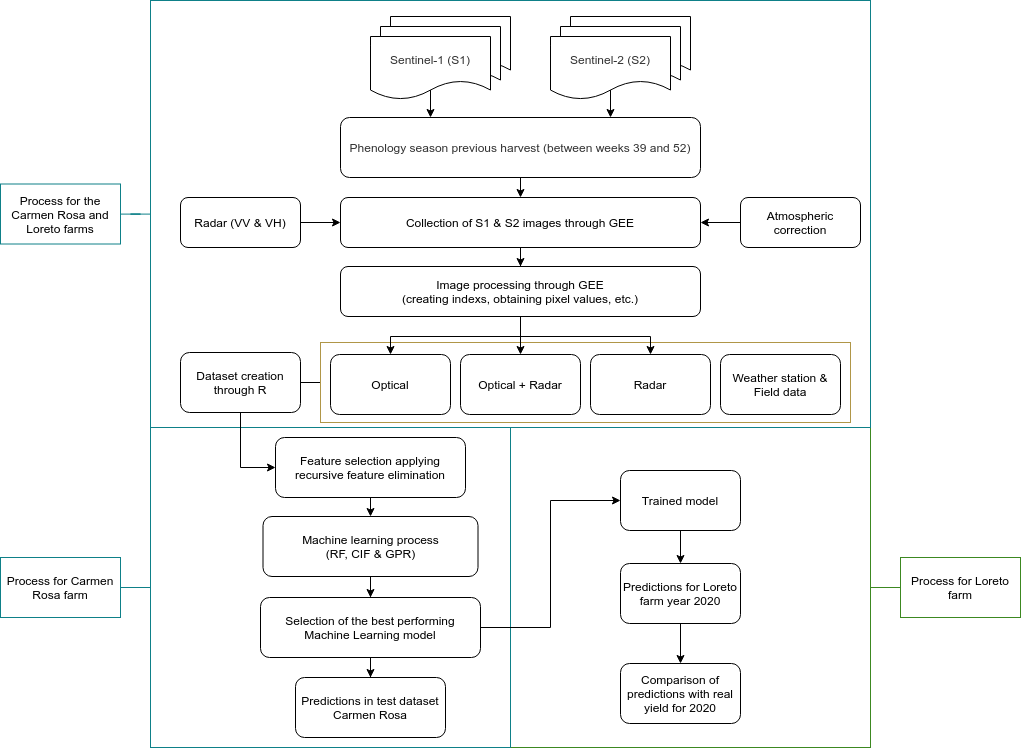

The diagram above was exported from draw.io. Its source (the exported page's mxGraphModel, read from the mxfile embedded in the PNG):
<mxGraphModel dx="1736" dy="1759" grid="1" gridSize="10" guides="1" tooltips="1" connect="1" arrows="1" fold="1" page="1" pageScale="1" pageWidth="1169" pageHeight="827" math="0" shadow="0">
  <root>
    <mxCell id="0" />
    <mxCell id="1" parent="0" />
    <mxCell id="2" value="" style="rounded=0;whiteSpace=wrap;html=1;verticalAlign=middle;fillColor=none;strokeColor=#3C8821;" vertex="1" parent="1">
      <mxGeometry x="570" y="-343" width="360" height="320" as="geometry" />
    </mxCell>
    <mxCell id="3" value="" style="rounded=0;whiteSpace=wrap;html=1;strokeColor=#0e8088;verticalAlign=middle;fillColor=none;" vertex="1" parent="1">
      <mxGeometry x="210" y="-343" width="360" height="320" as="geometry" />
    </mxCell>
    <mxCell id="4" value="" style="rounded=0;whiteSpace=wrap;html=1;strokeColor=#0e8088;verticalAlign=top;fillColor=none;" vertex="1" parent="1">
      <mxGeometry x="210" y="-770" width="720" height="427" as="geometry" />
    </mxCell>
    <mxCell id="5" value="" style="edgeStyle=orthogonalEdgeStyle;rounded=0;orthogonalLoop=1;jettySize=auto;html=1;endArrow=none;endFill=0;" edge="1" source="6" target="39" parent="1">
      <mxGeometry relative="1" as="geometry" />
    </mxCell>
    <mxCell id="6" value="" style="rounded=0;whiteSpace=wrap;html=1;fillColor=none;strokeColor=#B09647;" vertex="1" parent="1">
      <mxGeometry x="380" y="-428" width="530" height="80" as="geometry" />
    </mxCell>
    <mxCell id="7" style="edgeStyle=orthogonalEdgeStyle;rounded=0;orthogonalLoop=1;jettySize=auto;html=1;" edge="1" source="8" target="29" parent="1">
      <mxGeometry relative="1" as="geometry" />
    </mxCell>
    <mxCell id="8" value="&lt;font color=&quot;#000000&quot;&gt;Collection of S1 &amp;amp; S2 images through GEE&lt;/font&gt;" style="rounded=1;whiteSpace=wrap;html=1;" vertex="1" parent="1">
      <mxGeometry x="400" y="-573" width="360" height="50" as="geometry" />
    </mxCell>
    <mxCell id="9" style="edgeStyle=orthogonalEdgeStyle;rounded=0;orthogonalLoop=1;jettySize=auto;html=1;exitX=0.5;exitY=1;exitDx=0;exitDy=0;entryX=0.5;entryY=0;entryDx=0;entryDy=0;endArrow=classic;endFill=1;" edge="1" source="10" target="37" parent="1">
      <mxGeometry relative="1" as="geometry" />
    </mxCell>
    <mxCell id="10" value="Feature selection applying recursive feature elimination" style="rounded=1;whiteSpace=wrap;html=1;" vertex="1" parent="1">
      <mxGeometry x="335" y="-333" width="190" height="60" as="geometry" />
    </mxCell>
    <mxCell id="11" style="edgeStyle=orthogonalEdgeStyle;rounded=0;orthogonalLoop=1;jettySize=auto;html=1;endArrow=classic;endFill=1;" edge="1" source="13" target="19" parent="1">
      <mxGeometry relative="1" as="geometry" />
    </mxCell>
    <mxCell id="12" style="edgeStyle=orthogonalEdgeStyle;rounded=0;orthogonalLoop=1;jettySize=auto;html=1;entryX=0;entryY=0.5;entryDx=0;entryDy=0;endArrow=classic;endFill=1;" edge="1" source="13" target="45" parent="1">
      <mxGeometry relative="1" as="geometry" />
    </mxCell>
    <mxCell id="13" value="Selection of the best performing Machine Learning model" style="rounded=1;whiteSpace=wrap;html=1;strokeColor=#000000;fillColor=#ffffff;" vertex="1" parent="1">
      <mxGeometry x="320" y="-173" width="220" height="60" as="geometry" />
    </mxCell>
    <mxCell id="14" value="&lt;font color=&quot;#333333&quot;&gt;Phenology season previous harvest (between weeks 39 and 52)&lt;/font&gt;" style="rounded=1;whiteSpace=wrap;html=1;" vertex="1" parent="1">
      <mxGeometry x="400" y="-653" width="360" height="60" as="geometry" />
    </mxCell>
    <mxCell id="15" value="Weather station &amp;amp; Field data" style="rounded=1;whiteSpace=wrap;html=1;" vertex="1" parent="1">
      <mxGeometry x="780" y="-416" width="120" height="60" as="geometry" />
    </mxCell>
    <mxCell id="16" value="" style="endArrow=classic;html=1;fillColor=#ffe6cc;entryX=0.25;entryY=0;entryDx=0;entryDy=0;exitX=0.5;exitY=0;exitDx=0;exitDy=0;" edge="1" source="22" target="14" parent="1">
      <mxGeometry width="50" height="50" relative="1" as="geometry">
        <mxPoint x="370" y="-641" as="sourcePoint" />
        <mxPoint x="710" y="-551" as="targetPoint" />
      </mxGeometry>
    </mxCell>
    <mxCell id="17" value="" style="endArrow=classic;html=1;fillColor=#f5f5f5;entryX=0.75;entryY=0;entryDx=0;entryDy=0;exitX=0.5;exitY=0.625;exitDx=0;exitDy=0;exitPerimeter=0;" edge="1" source="25" target="14" parent="1">
      <mxGeometry width="50" height="50" relative="1" as="geometry">
        <mxPoint x="840" y="-631" as="sourcePoint" />
        <mxPoint x="715.0000000000002" y="-601" as="targetPoint" />
      </mxGeometry>
    </mxCell>
    <mxCell id="18" value="" style="endArrow=classic;html=1;exitX=0.5;exitY=1;exitDx=0;exitDy=0;fillColor=#f5f5f5;" edge="1" source="14" target="8" parent="1">
      <mxGeometry width="50" height="50" relative="1" as="geometry">
        <mxPoint x="775.0000000000002" y="-591" as="sourcePoint" />
        <mxPoint x="440" y="-591" as="targetPoint" />
      </mxGeometry>
    </mxCell>
    <mxCell id="19" value="Predictions in test dataset Carmen Rosa" style="rounded=1;whiteSpace=wrap;html=1;fillColor=#ffffff;strokeColor=#000000;" vertex="1" parent="1">
      <mxGeometry x="355" y="-93" width="150" height="60" as="geometry" />
    </mxCell>
    <mxCell id="20" value="" style="shape=document;whiteSpace=wrap;html=1;boundedLbl=1;" vertex="1" parent="1">
      <mxGeometry x="450" y="-754" width="120" height="63" as="geometry" />
    </mxCell>
    <mxCell id="21" value="" style="shape=document;whiteSpace=wrap;html=1;boundedLbl=1;" vertex="1" parent="1">
      <mxGeometry x="440" y="-744" width="120" height="63" as="geometry" />
    </mxCell>
    <mxCell id="22" value="&lt;span style=&quot;color: rgb(51 , 51 , 51)&quot;&gt;Sentinel-1 (S1)&lt;/span&gt;" style="shape=document;whiteSpace=wrap;html=1;boundedLbl=1;" vertex="1" parent="1">
      <mxGeometry x="430" y="-734" width="120" height="63" as="geometry" />
    </mxCell>
    <mxCell id="23" value="" style="shape=document;whiteSpace=wrap;html=1;boundedLbl=1;" vertex="1" parent="1">
      <mxGeometry x="630" y="-754" width="120" height="63" as="geometry" />
    </mxCell>
    <mxCell id="24" value="" style="shape=document;whiteSpace=wrap;html=1;boundedLbl=1;" vertex="1" parent="1">
      <mxGeometry x="620" y="-744" width="120" height="63" as="geometry" />
    </mxCell>
    <mxCell id="25" value="&lt;font color=&quot;#333333&quot;&gt;Sentinel-2 (S2)&lt;/font&gt;" style="shape=document;whiteSpace=wrap;html=1;boundedLbl=1;" vertex="1" parent="1">
      <mxGeometry x="610" y="-734" width="120" height="63" as="geometry" />
    </mxCell>
    <mxCell id="26" style="edgeStyle=orthogonalEdgeStyle;rounded=0;orthogonalLoop=1;jettySize=auto;html=1;exitX=0.5;exitY=1;exitDx=0;exitDy=0;" edge="1" source="29" target="30" parent="1">
      <mxGeometry relative="1" as="geometry" />
    </mxCell>
    <mxCell id="27" style="edgeStyle=orthogonalEdgeStyle;rounded=0;orthogonalLoop=1;jettySize=auto;html=1;entryX=0.5;entryY=0;entryDx=0;entryDy=0;" edge="1" source="29" target="51" parent="1">
      <mxGeometry relative="1" as="geometry">
        <mxPoint x="580" y="-416" as="targetPoint" />
      </mxGeometry>
    </mxCell>
    <mxCell id="28" style="edgeStyle=orthogonalEdgeStyle;rounded=0;orthogonalLoop=1;jettySize=auto;html=1;exitX=0.5;exitY=1;exitDx=0;exitDy=0;entryX=0.5;entryY=0;entryDx=0;entryDy=0;" edge="1" source="29" target="31" parent="1">
      <mxGeometry relative="1" as="geometry" />
    </mxCell>
    <mxCell id="29" value="&lt;font color=&quot;#000000&quot;&gt;Image processing&amp;nbsp;&lt;/font&gt;&lt;span style=&quot;color: rgb(0 , 0 , 0)&quot;&gt;through GEE&lt;/span&gt;&lt;font color=&quot;#000000&quot;&gt;&lt;br&gt;(creating indexs, obtaining pixel values, etc.)&lt;/font&gt;" style="rounded=1;whiteSpace=wrap;html=1;" vertex="1" parent="1">
      <mxGeometry x="400" y="-504" width="360" height="50" as="geometry" />
    </mxCell>
    <mxCell id="30" value="Optical" style="rounded=1;whiteSpace=wrap;html=1;" vertex="1" parent="1">
      <mxGeometry x="390" y="-416" width="120" height="60" as="geometry" />
    </mxCell>
    <mxCell id="31" value="Radar" style="rounded=1;whiteSpace=wrap;html=1;" vertex="1" parent="1">
      <mxGeometry x="650" y="-416" width="120" height="60" as="geometry" />
    </mxCell>
    <mxCell id="32" style="edgeStyle=orthogonalEdgeStyle;rounded=0;orthogonalLoop=1;jettySize=auto;html=1;exitX=0;exitY=0.5;exitDx=0;exitDy=0;entryX=1;entryY=0.5;entryDx=0;entryDy=0;" edge="1" source="33" target="8" parent="1">
      <mxGeometry relative="1" as="geometry" />
    </mxCell>
    <mxCell id="33" value="Atmospheric correction" style="rounded=1;whiteSpace=wrap;html=1;" vertex="1" parent="1">
      <mxGeometry x="800" y="-573" width="120" height="50" as="geometry" />
    </mxCell>
    <mxCell id="34" style="edgeStyle=orthogonalEdgeStyle;rounded=0;orthogonalLoop=1;jettySize=auto;html=1;exitX=1;exitY=0.5;exitDx=0;exitDy=0;" edge="1" source="35" target="8" parent="1">
      <mxGeometry relative="1" as="geometry" />
    </mxCell>
    <mxCell id="35" value="Radar (VV &amp;amp; VH)" style="rounded=1;whiteSpace=wrap;html=1;strokeColor=#000000;fillColor=#ffffff;fontColor=#000000;" vertex="1" parent="1">
      <mxGeometry x="240" y="-573" width="120" height="50" as="geometry" />
    </mxCell>
    <mxCell id="36" style="edgeStyle=orthogonalEdgeStyle;rounded=0;orthogonalLoop=1;jettySize=auto;html=1;entryX=0.5;entryY=0;entryDx=0;entryDy=0;endArrow=classic;endFill=1;" edge="1" source="37" target="13" parent="1">
      <mxGeometry relative="1" as="geometry" />
    </mxCell>
    <mxCell id="37" value="Machine learning process&lt;br&gt;(RF, CIF &amp;amp; GPR)" style="rounded=1;whiteSpace=wrap;html=1;" vertex="1" parent="1">
      <mxGeometry x="322.5" y="-254" width="215" height="60" as="geometry" />
    </mxCell>
    <mxCell id="38" style="edgeStyle=orthogonalEdgeStyle;rounded=0;orthogonalLoop=1;jettySize=auto;html=1;exitX=0.5;exitY=1;exitDx=0;exitDy=0;entryX=0;entryY=0.5;entryDx=0;entryDy=0;endArrow=classic;endFill=1;" edge="1" source="39" target="10" parent="1">
      <mxGeometry relative="1" as="geometry" />
    </mxCell>
    <mxCell id="39" value="Dataset creation&lt;br&gt;through R" style="rounded=1;whiteSpace=wrap;html=1;" vertex="1" parent="1">
      <mxGeometry x="240" y="-418" width="120" height="60" as="geometry" />
    </mxCell>
    <mxCell id="40" value="" style="edgeStyle=orthogonalEdgeStyle;rounded=0;orthogonalLoop=1;jettySize=auto;html=1;endArrow=none;fontSize=12;strokeColor=#0e8088;" edge="1" source="41" target="4" parent="1">
      <mxGeometry relative="1" as="geometry" />
    </mxCell>
    <mxCell id="41" value="Process for the Carmen Rosa and Loreto farms" style="rounded=0;whiteSpace=wrap;html=1;strokeColor=#0e8088;verticalAlign=middle;fillColor=none;" vertex="1" parent="1">
      <mxGeometry x="60" y="-586.5" width="120" height="60" as="geometry" />
    </mxCell>
    <mxCell id="42" value="" style="edgeStyle=orthogonalEdgeStyle;rounded=0;orthogonalLoop=1;jettySize=auto;html=1;endArrow=none;fontSize=12;strokeColor=#0e8088;" edge="1" source="43" target="3" parent="1">
      <mxGeometry relative="1" as="geometry" />
    </mxCell>
    <mxCell id="43" value="Process for Carmen Rosa farm" style="rounded=0;whiteSpace=wrap;html=1;strokeColor=#0e8088;fillColor=none;verticalAlign=middle;align=center;" vertex="1" parent="1">
      <mxGeometry x="60" y="-213" width="120" height="60" as="geometry" />
    </mxCell>
    <mxCell id="44" value="" style="edgeStyle=orthogonalEdgeStyle;rounded=0;orthogonalLoop=1;jettySize=auto;html=1;endArrow=classic;endFill=1;" edge="1" source="45" target="47" parent="1">
      <mxGeometry relative="1" as="geometry" />
    </mxCell>
    <mxCell id="45" value="Trained model" style="rounded=1;whiteSpace=wrap;html=1;strokeColor=#000000;fillColor=#ffffff;verticalAlign=middle;" vertex="1" parent="1">
      <mxGeometry x="680" y="-300" width="120" height="60" as="geometry" />
    </mxCell>
    <mxCell id="46" value="" style="edgeStyle=orthogonalEdgeStyle;rounded=0;orthogonalLoop=1;jettySize=auto;html=1;endArrow=classic;endFill=1;" edge="1" source="47" target="48" parent="1">
      <mxGeometry relative="1" as="geometry" />
    </mxCell>
    <mxCell id="47" value="&lt;span&gt;Predictions for Loreto farm year 2020&lt;/span&gt;" style="rounded=1;whiteSpace=wrap;html=1;align=center;verticalAlign=middle;fillColor=#ffffff;strokeColor=#000000;" vertex="1" parent="1">
      <mxGeometry x="680" y="-207" width="120" height="60" as="geometry" />
    </mxCell>
    <mxCell id="48" value="Comparison of predictions with real yield for 2020" style="rounded=1;whiteSpace=wrap;html=1;strokeColor=#000000;fillColor=#ffffff;align=center;verticalAlign=middle;" vertex="1" parent="1">
      <mxGeometry x="680" y="-107" width="120" height="60" as="geometry" />
    </mxCell>
    <mxCell id="49" value="" style="edgeStyle=orthogonalEdgeStyle;rounded=0;orthogonalLoop=1;jettySize=auto;html=1;endArrow=none;fontSize=12;strokeColor=#3C8821;" edge="1" source="2" target="50" parent="1">
      <mxGeometry relative="1" as="geometry" />
    </mxCell>
    <mxCell id="50" value="Process for Loreto farm" style="rounded=0;whiteSpace=wrap;html=1;strokeColor=#3C8821;fillColor=none;verticalAlign=middle;align=center;" vertex="1" parent="1">
      <mxGeometry x="960" y="-213" width="120" height="60" as="geometry" />
    </mxCell>
    <mxCell id="51" value="Optical + Radar" style="rounded=1;whiteSpace=wrap;html=1;" vertex="1" parent="1">
      <mxGeometry x="520" y="-416" width="120" height="60" as="geometry" />
    </mxCell>
  </root>
</mxGraphModel>